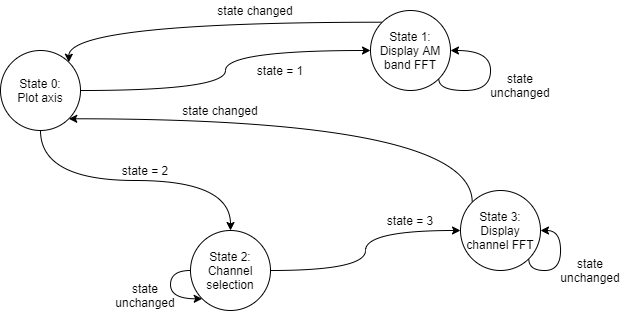

The diagram above was exported from draw.io. Its source (the exported page's mxGraphModel, read from the mxfile embedded in the PNG):
<mxGraphModel dx="813" dy="470" grid="1" gridSize="10" guides="1" tooltips="1" connect="1" arrows="1" fold="1" page="1" pageScale="1" pageWidth="1169" pageHeight="827" math="0" shadow="0">
  <root>
    <mxCell id="0" />
    <mxCell id="1" parent="0" />
    <mxCell id="HN4Zb-CW_sO9uwaXPu0n-3" style="edgeStyle=orthogonalEdgeStyle;rounded=0;orthogonalLoop=1;jettySize=auto;html=1;exitX=1;exitY=0.5;exitDx=0;exitDy=0;curved=1;" edge="1" parent="1" source="HN4Zb-CW_sO9uwaXPu0n-1" target="HN4Zb-CW_sO9uwaXPu0n-2">
      <mxGeometry relative="1" as="geometry">
        <Array as="points">
          <mxPoint x="485" y="250" />
          <mxPoint x="485" y="210" />
        </Array>
      </mxGeometry>
    </mxCell>
    <mxCell id="HN4Zb-CW_sO9uwaXPu0n-11" style="edgeStyle=orthogonalEdgeStyle;curved=1;rounded=0;orthogonalLoop=1;jettySize=auto;html=1;exitX=0.5;exitY=1;exitDx=0;exitDy=0;" edge="1" parent="1" source="HN4Zb-CW_sO9uwaXPu0n-1" target="HN4Zb-CW_sO9uwaXPu0n-10">
      <mxGeometry relative="1" as="geometry" />
    </mxCell>
    <mxCell id="HN4Zb-CW_sO9uwaXPu0n-1" value="State 0:&lt;br&gt;Plot axis" style="ellipse;whiteSpace=wrap;html=1;aspect=fixed;" vertex="1" parent="1">
      <mxGeometry x="260" y="210" width="80" height="80" as="geometry" />
    </mxCell>
    <mxCell id="HN4Zb-CW_sO9uwaXPu0n-7" style="edgeStyle=orthogonalEdgeStyle;curved=1;rounded=0;orthogonalLoop=1;jettySize=auto;html=1;exitX=0;exitY=0;exitDx=0;exitDy=0;entryX=1;entryY=0;entryDx=0;entryDy=0;" edge="1" parent="1" source="HN4Zb-CW_sO9uwaXPu0n-2" target="HN4Zb-CW_sO9uwaXPu0n-1">
      <mxGeometry relative="1" as="geometry">
        <Array as="points">
          <mxPoint x="328" y="182" />
        </Array>
      </mxGeometry>
    </mxCell>
    <mxCell id="HN4Zb-CW_sO9uwaXPu0n-2" value="State 1:&lt;br&gt;Display AM band FFT" style="ellipse;whiteSpace=wrap;html=1;aspect=fixed;" vertex="1" parent="1">
      <mxGeometry x="630" y="170" width="80" height="80" as="geometry" />
    </mxCell>
    <mxCell id="HN4Zb-CW_sO9uwaXPu0n-4" style="edgeStyle=orthogonalEdgeStyle;curved=1;rounded=0;orthogonalLoop=1;jettySize=auto;html=1;exitX=1;exitY=1;exitDx=0;exitDy=0;entryX=1;entryY=0.5;entryDx=0;entryDy=0;" edge="1" parent="1" source="HN4Zb-CW_sO9uwaXPu0n-2" target="HN4Zb-CW_sO9uwaXPu0n-2">
      <mxGeometry relative="1" as="geometry">
        <Array as="points">
          <mxPoint x="698" y="250" />
          <mxPoint x="750" y="250" />
          <mxPoint x="750" y="210" />
        </Array>
      </mxGeometry>
    </mxCell>
    <mxCell id="HN4Zb-CW_sO9uwaXPu0n-5" value="state unchanged" style="text;html=1;strokeColor=none;fillColor=none;align=center;verticalAlign=middle;whiteSpace=wrap;rounded=0;" vertex="1" parent="1">
      <mxGeometry x="750" y="230" width="60" height="30" as="geometry" />
    </mxCell>
    <mxCell id="HN4Zb-CW_sO9uwaXPu0n-8" value="state changed" style="text;html=1;strokeColor=none;fillColor=none;align=center;verticalAlign=middle;whiteSpace=wrap;rounded=0;" vertex="1" parent="1">
      <mxGeometry x="470" y="160" width="90" height="20" as="geometry" />
    </mxCell>
    <mxCell id="HN4Zb-CW_sO9uwaXPu0n-9" value="state = 1" style="text;html=1;strokeColor=none;fillColor=none;align=center;verticalAlign=middle;whiteSpace=wrap;rounded=0;" vertex="1" parent="1">
      <mxGeometry x="510" y="220" width="60" height="20" as="geometry" />
    </mxCell>
    <mxCell id="HN4Zb-CW_sO9uwaXPu0n-14" style="edgeStyle=orthogonalEdgeStyle;curved=1;rounded=0;orthogonalLoop=1;jettySize=auto;html=1;exitX=1;exitY=0.5;exitDx=0;exitDy=0;entryX=0;entryY=0.5;entryDx=0;entryDy=0;" edge="1" parent="1" source="HN4Zb-CW_sO9uwaXPu0n-10" target="HN4Zb-CW_sO9uwaXPu0n-13">
      <mxGeometry relative="1" as="geometry" />
    </mxCell>
    <mxCell id="HN4Zb-CW_sO9uwaXPu0n-10" value="State 2:&lt;br&gt;Channel selection" style="ellipse;whiteSpace=wrap;html=1;aspect=fixed;" vertex="1" parent="1">
      <mxGeometry x="450" y="390" width="80" height="80" as="geometry" />
    </mxCell>
    <mxCell id="HN4Zb-CW_sO9uwaXPu0n-12" value="state = 2" style="text;html=1;strokeColor=none;fillColor=none;align=center;verticalAlign=middle;whiteSpace=wrap;rounded=0;" vertex="1" parent="1">
      <mxGeometry x="370" y="320" width="70" height="20" as="geometry" />
    </mxCell>
    <mxCell id="HN4Zb-CW_sO9uwaXPu0n-20" style="edgeStyle=orthogonalEdgeStyle;curved=1;rounded=0;orthogonalLoop=1;jettySize=auto;html=1;exitX=0;exitY=0;exitDx=0;exitDy=0;entryX=1;entryY=1;entryDx=0;entryDy=0;" edge="1" parent="1" source="HN4Zb-CW_sO9uwaXPu0n-13" target="HN4Zb-CW_sO9uwaXPu0n-1">
      <mxGeometry relative="1" as="geometry">
        <Array as="points">
          <mxPoint x="732" y="278" />
        </Array>
      </mxGeometry>
    </mxCell>
    <mxCell id="HN4Zb-CW_sO9uwaXPu0n-13" value="State 3:&lt;br&gt;Display channel FFT" style="ellipse;whiteSpace=wrap;html=1;aspect=fixed;" vertex="1" parent="1">
      <mxGeometry x="720" y="350" width="80" height="80" as="geometry" />
    </mxCell>
    <mxCell id="HN4Zb-CW_sO9uwaXPu0n-15" value="state = 3" style="text;html=1;strokeColor=none;fillColor=none;align=center;verticalAlign=middle;whiteSpace=wrap;rounded=0;" vertex="1" parent="1">
      <mxGeometry x="640" y="370" width="60" height="20" as="geometry" />
    </mxCell>
    <mxCell id="HN4Zb-CW_sO9uwaXPu0n-16" style="edgeStyle=orthogonalEdgeStyle;curved=1;rounded=0;orthogonalLoop=1;jettySize=auto;html=1;exitX=1;exitY=1;exitDx=0;exitDy=0;entryX=1;entryY=0.5;entryDx=0;entryDy=0;" edge="1" parent="1" source="HN4Zb-CW_sO9uwaXPu0n-13" target="HN4Zb-CW_sO9uwaXPu0n-13">
      <mxGeometry relative="1" as="geometry">
        <Array as="points">
          <mxPoint x="788" y="430" />
          <mxPoint x="820" y="430" />
          <mxPoint x="820" y="390" />
        </Array>
      </mxGeometry>
    </mxCell>
    <mxCell id="HN4Zb-CW_sO9uwaXPu0n-17" value="state unchanged" style="text;html=1;strokeColor=none;fillColor=none;align=center;verticalAlign=middle;whiteSpace=wrap;rounded=0;" vertex="1" parent="1">
      <mxGeometry x="820" y="415" width="60" height="30" as="geometry" />
    </mxCell>
    <mxCell id="HN4Zb-CW_sO9uwaXPu0n-18" style="edgeStyle=orthogonalEdgeStyle;curved=1;rounded=0;orthogonalLoop=1;jettySize=auto;html=1;exitX=0;exitY=0.5;exitDx=0;exitDy=0;entryX=0;entryY=1;entryDx=0;entryDy=0;" edge="1" parent="1" source="HN4Zb-CW_sO9uwaXPu0n-10" target="HN4Zb-CW_sO9uwaXPu0n-10">
      <mxGeometry relative="1" as="geometry">
        <Array as="points">
          <mxPoint x="430" y="430" />
          <mxPoint x="430" y="458" />
        </Array>
      </mxGeometry>
    </mxCell>
    <mxCell id="HN4Zb-CW_sO9uwaXPu0n-19" value="state unchanged" style="text;html=1;strokeColor=none;fillColor=none;align=center;verticalAlign=middle;whiteSpace=wrap;rounded=0;" vertex="1" parent="1">
      <mxGeometry x="375" y="440" width="60" height="30" as="geometry" />
    </mxCell>
    <mxCell id="HN4Zb-CW_sO9uwaXPu0n-21" value="state changed" style="text;html=1;strokeColor=none;fillColor=none;align=center;verticalAlign=middle;whiteSpace=wrap;rounded=0;" vertex="1" parent="1">
      <mxGeometry x="435" y="260" width="90" height="20" as="geometry" />
    </mxCell>
  </root>
</mxGraphModel>